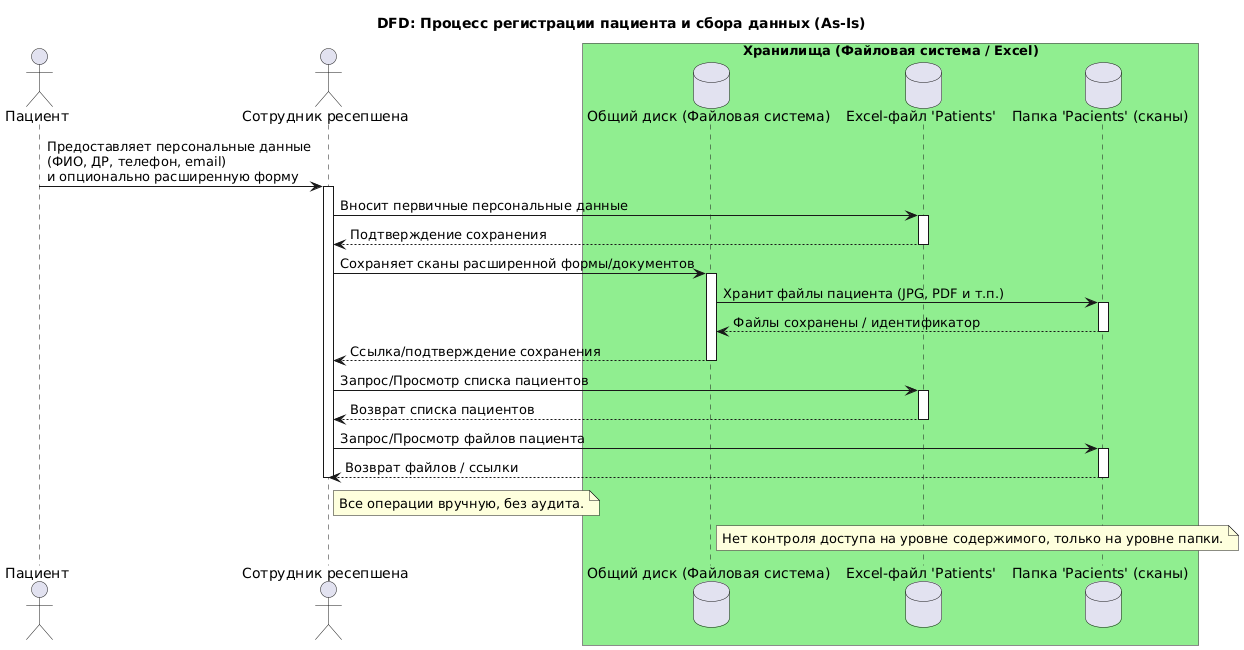

The diagram above was rendered by PlantUML. Its source (embedded in the PNG):
@startuml
title DFD: Процесс регистрации пациента и сбора данных (As-Is)

actor "Пациент" as Patient
actor "Сотрудник ресепшена" as Receptionist

box "Хранилища (Файловая система / Excel)" #LightGreen
  database "Общий диск (Файловая система)" as FileSystem
  database "Excel-файл 'Patients'" as PatientsExcel
  database "Папка 'Pacients' (сканы)" as ScansFolder
end box

Patient -> Receptionist : Предоставляет персональные данные\n(ФИО, ДР, телефон, email)\nи опционально расширенную форму
activate Receptionist

Receptionist -> PatientsExcel : Вносит первичные персональные данные
activate PatientsExcel
PatientsExcel --> Receptionist : Подтверждение сохранения
deactivate PatientsExcel

Receptionist -> FileSystem : Сохраняет сканы расширенной формы/документов
activate FileSystem
FileSystem -> ScansFolder : Хранит файлы пациента (JPG, PDF и т.п.)
activate ScansFolder
ScansFolder --> FileSystem : Файлы сохранены / идентификатор
deactivate ScansFolder
FileSystem --> Receptionist : Ссылка/подтверждение сохранения
deactivate FileSystem

Receptionist -> PatientsExcel : Запрос/Просмотр списка пациентов
activate PatientsExcel
PatientsExcel --> Receptionist : Возврат списка пациентов
deactivate PatientsExcel

Receptionist -> ScansFolder : Запрос/Просмотр файлов пациента
activate ScansFolder
ScansFolder --> Receptionist : Возврат файлов / ссылки
deactivate ScansFolder

deactivate Receptionist

note right of Receptionist
  Все операции вручную, без аудита.
end note

note right of FileSystem
  Нет контроля доступа на уровне содержимого, только на уровне папки.
end note
@enduml